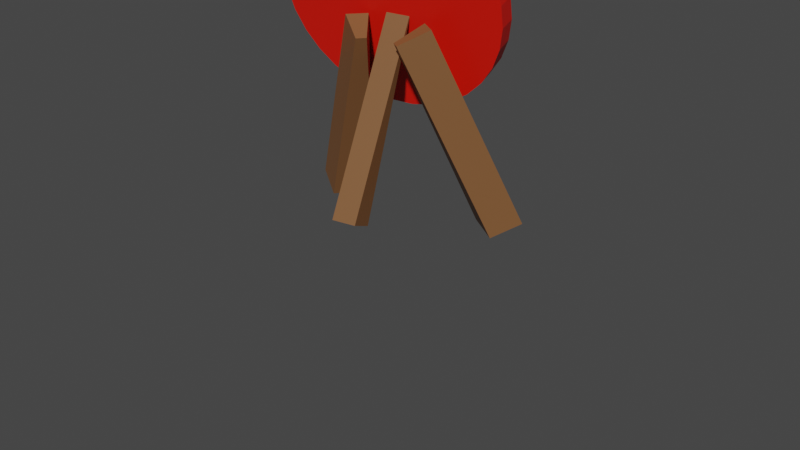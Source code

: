 # Source: arrow_range.blend  (saved by Blender 3.4.6; exported with 4.5.12 LTS)
import bpy
from mathutils import Matrix  # noqa: F401  (used for matrix-valued properties, if any)

bpy.ops.wm.read_factory_settings(use_empty=True)
scene = bpy.context.scene
scene.name = 'Scene'

# ---- collections
col_collection = bpy.data.collections.new('Collection'); scene.collection.children.link(col_collection)

# ---- materials (node trees are filled in below, after node groups)
mat_tip = bpy.data.materials.new('Tip')
mat_tip.use_transparent_shadow = False
mat_boldy = bpy.data.materials.new('boldy')
mat_boldy.use_transparent_shadow = False
mat_featehrs = bpy.data.materials.new('featehrs')
mat_featehrs.use_transparent_shadow = False
mat_red = bpy.data.materials.new('red')
mat_red.use_transparent_shadow = False
mat_white = bpy.data.materials.new('White')
mat_white.use_transparent_shadow = False
mat_brown = bpy.data.materials.new('Brown#')
mat_brown.use_transparent_shadow = False

# ---- material node trees
mat_tip.use_nodes = True; mat_tip.node_tree.nodes.clear()
_N = mat_tip.node_tree.nodes; _L = mat_tip.node_tree.links
n0 = _N.new('ShaderNodeBsdfPrincipled'); n0.name = 'Principled BSDF'; n0.location = (10, 300)
n0.distribution = 'GGX'
n0.subsurface_method = 'RANDOM_WALK_SKIN'
n0.inputs[0].default_value = (0.1339, 0.1339, 0.1339, 1.0)
n0.inputs[3].default_value = 1.45
n0.inputs[27].default_value = (0.0, 0.0, 0.0, 1.0)
n0.inputs[28].default_value = 1.0
n1 = _N.new('ShaderNodeOutputMaterial'); n1.name = 'Material Output'; n1.location = (300, 300)
_L.new(n0.outputs[0], n1.inputs[0])
n1.is_active_output = True
mat_boldy.use_nodes = True; mat_boldy.node_tree.nodes.clear()
_N = mat_boldy.node_tree.nodes; _L = mat_boldy.node_tree.links
n0 = _N.new('ShaderNodeBsdfPrincipled'); n0.name = 'Principled BSDF'; n0.location = (10, 300)
n0.distribution = 'GGX'
n0.subsurface_method = 'RANDOM_WALK_SKIN'
n0.inputs[0].default_value = (0.1336, 0.07712, 0.02698, 1.0)
n0.inputs[3].default_value = 1.45
n0.inputs[27].default_value = (0.0, 0.0, 0.0, 1.0)
n0.inputs[28].default_value = 1.0
n1 = _N.new('ShaderNodeOutputMaterial'); n1.name = 'Material Output'; n1.location = (300, 300)
_L.new(n0.outputs[0], n1.inputs[0])
n1.is_active_output = True
mat_featehrs.use_nodes = True; mat_featehrs.node_tree.nodes.clear()
_N = mat_featehrs.node_tree.nodes; _L = mat_featehrs.node_tree.links
n0 = _N.new('ShaderNodeBsdfPrincipled'); n0.name = 'Principled BSDF'; n0.location = (10, 300)
n0.distribution = 'GGX'
n0.subsurface_method = 'RANDOM_WALK_SKIN'
n0.inputs[0].default_value = (0.8, 0.008838, 0.0, 1.0)
n0.inputs[3].default_value = 1.45
n0.inputs[27].default_value = (0.0, 0.0, 0.0, 1.0)
n0.inputs[28].default_value = 1.0
n1 = _N.new('ShaderNodeOutputMaterial'); n1.name = 'Material Output'; n1.location = (300, 300)
_L.new(n0.outputs[0], n1.inputs[0])
n1.is_active_output = True
mat_red.use_nodes = True; mat_red.node_tree.nodes.clear()
_N = mat_red.node_tree.nodes; _L = mat_red.node_tree.links
n0 = _N.new('ShaderNodeBsdfPrincipled'); n0.name = 'Principled BSDF'; n0.location = (10, 300)
n0.distribution = 'GGX'
n0.subsurface_method = 'RANDOM_WALK_SKIN'
n0.inputs[0].default_value = (0.8, 0.00733, 0.0, 1.0)
n0.inputs[3].default_value = 1.45
n0.inputs[27].default_value = (0.0, 0.0, 0.0, 1.0)
n0.inputs[28].default_value = 1.0
n1 = _N.new('ShaderNodeOutputMaterial'); n1.name = 'Material Output'; n1.location = (300, 300)
_L.new(n0.outputs[0], n1.inputs[0])
n1.is_active_output = True
mat_white.use_nodes = True; mat_white.node_tree.nodes.clear()
_N = mat_white.node_tree.nodes; _L = mat_white.node_tree.links
n0 = _N.new('ShaderNodeBsdfPrincipled'); n0.name = 'Principled BSDF'; n0.location = (10, 300)
n0.distribution = 'GGX'
n0.subsurface_method = 'RANDOM_WALK_SKIN'
n0.inputs[3].default_value = 1.45
n0.inputs[27].default_value = (0.0, 0.0, 0.0, 1.0)
n0.inputs[28].default_value = 1.0
n1 = _N.new('ShaderNodeOutputMaterial'); n1.name = 'Material Output'; n1.location = (300, 300)
_L.new(n0.outputs[0], n1.inputs[0])
n1.is_active_output = True
mat_brown.use_nodes = True; mat_brown.node_tree.nodes.clear()
_N = mat_brown.node_tree.nodes; _L = mat_brown.node_tree.links
n0 = _N.new('ShaderNodeBsdfPrincipled'); n0.name = 'Principled BSDF'; n0.location = (10, 300)
n0.distribution = 'GGX'
n0.subsurface_method = 'RANDOM_WALK_SKIN'
n0.inputs[0].default_value = (0.2067, 0.09014, 0.03279, 1.0)
n0.inputs[3].default_value = 1.45
n0.inputs[27].default_value = (0.0, 0.0, 0.0, 1.0)
n0.inputs[28].default_value = 1.0
n1 = _N.new('ShaderNodeOutputMaterial'); n1.name = 'Material Output'; n1.location = (300, 300)
_L.new(n0.outputs[0], n1.inputs[0])
n1.is_active_output = True

# ---- world
world_world = bpy.data.worlds.new('World'); scene.world = world_world
world_world.use_nodes = True; world_world.node_tree.nodes.clear()
_N = world_world.node_tree.nodes; _L = world_world.node_tree.links
n0 = _N.new('ShaderNodeOutputWorld'); n0.name = 'World Output'; n0.location = (300, 300)
n1 = _N.new('ShaderNodeBackground'); n1.name = 'Background'; n1.location = (10, 300)
n1.inputs[0].default_value = (0.05088, 0.05088, 0.05088, 1.0)
_L.new(n1.outputs[0], n0.inputs[0])
n0.is_active_output = True
world_world.color = (0.05088, 0.05088, 0.05088)
world_world.use_sun_shadow = False
world_world.sun_shadow_jitter_overblur = 0.0

# ---- cameras
cam_camera = bpy.data.cameras.new('Camera')
cam_camera.clip_end = 100.0
cam_camera.ortho_scale = 7.314

# ---- meshes
me_plane_004 = bpy.data.meshes.new('Plane.004')
me_plane_004.from_pydata([(1.203, -1.0, -1.663e-07), (7.684, -1.0, -5.046e-07), (-1.0, 1.0, 0.0), (2.462, 1.0, -1.104e-07), (1.203, -1.0, 0.1131), (7.684, -1.0, 0.1131), (-1.0, 1.0, 0.1131), (2.462, 1.0, 0.1131), (2.637, 2.276, -0.7024), (-29.4, 2.694, -0.3049), (2.637, 2.773, -0.1269), (-29.4, 2.787, 0.4495), (2.637, 2.717, 0.6312), (-29.4, 2.32, 1.049), (2.637, 2.142, 1.128), (-29.4, 1.565, 1.142), (2.637, 1.384, 1.072), (-29.4, 1.219, 0.9678), (2.637, 0.887, 0.4964), (-29.4, 0.8443, 0.3065), (2.637, 0.9428, -0.2617), (-29.4, 1.047, -0.4262), (2.637, 1.518, -0.7583), (-29.4, 1.708, -0.8009), (-29.23, -0.8897, 1.16), (-33.21, 1.782, 0.2773), (-29.23, 0.8992, -2.395), (-29.23, 2.665, 2.949), (-29.23, 4.454, -0.6058), (-29.23, 1.256, 1.323), (-29.23, 0.737, -0.2487), (-29.23, 2.828, 0.8033), (-29.23, 2.308, -0.7679), (1.203, 3.524, 2.272), (7.684, 3.524, 2.272), (-1.0, 2.188, 0.7836), (2.462, 2.188, 0.7836), (1.203, 3.608, 2.197), (7.684, 3.608, 2.197), (-1.0, 2.272, 0.708), (2.462, 2.272, 0.708), (1.203, 3.141, -2.359), (7.684, 3.141, -2.359), (-1.0, 2.242, -0.572), (2.462, 2.242, -0.572), (1.203, 3.04, -2.409), (7.684, 3.04, -2.409), (-1.0, 2.141, -0.6229), (2.462, 2.141, -0.6229), (-86.93, 89.78, -0.6026), (-58.44, 2.282, 7.728), (-78.6, 93.59, 10.96), (-50.11, 6.095, 19.29), (-74.19, 91.11, -14.17), (-55.44, 2.595, 4.534), (-62.52, 95.27, -6.159), (-43.78, 6.757, 12.54), (-65.45, 70.48, -62.54), (-53.37, -2.274, -6.895), (-51.5, 69.25, -67.18), (-39.43, -3.506, -11.53), (-73.67, 58.38, -74.17), (-55.31, -5.119, -9.625), (-61.88, 53.98, -81.86), (-43.52, -9.52, -17.31), (-114.4, 34.55, -23.51), (-39.65, 2.7, 6.331), (-108.6, 43.07, -25.47), (-39.49, 2.946, 6.274), (-112.2, 30.82, -33.08), (-37.43, -1.035, -3.24), (-106.4, 39.33, -35.04), (-37.26, -0.7894, -3.297), (-25.14, -45.3, 30.43), (-27.5, -40.37, 38.48), (-30.29, -34.02, 45.32), (-33.4, -26.51, 50.68), (-36.7, -18.13, 54.36), (-40.07, -9.181, 56.22), (-43.38, -0.02395, 56.18), (-46.5, 8.993, 54.24), (-49.31, 17.52, 50.49), (-51.7, 25.24, 45.06), (-53.59, 31.85, 38.16), (-54.9, 37.09, 30.06), (-55.57, 40.77, 21.07), (-55.59, 42.74, 11.54), (-54.96, 42.93, 1.822), (-53.68, 41.32, -7.696), (-51.83, 37.99, -16.65), (-49.46, 33.06, -24.71), (-46.67, 26.72, -31.55), (-43.56, 19.21, -36.91), (-40.26, 10.82, -40.59), (-36.9, 1.874, -42.44), (-33.59, -7.283, -42.4), (-30.47, -16.3, -40.47), (-27.66, -24.83, -36.71), (-25.26, -32.55, -31.28), (-23.37, -39.16, -24.38), (-22.07, -44.4, -16.28), (-21.39, -48.08, -7.295), (-21.37, -50.05, 2.24), (-22.01, -50.23, 11.95), (-23.28, -48.63, 21.47), (-29.66, -5.531, 9.989), (-29.92, -4.993, 10.87), (-30.23, -4.302, 11.61), (-30.57, -3.483, 12.2), (-30.93, -2.569, 12.6), (-31.29, -1.594, 12.8), (-31.65, -0.5958, 12.8), (-31.99, 0.3871, 12.58), (-32.3, 1.317, 12.18), (-32.56, 2.158, 11.58), (-32.77, 2.878, 10.83), (-32.91, 3.45, 9.948), (-32.98, 3.851, 8.969), (-32.98, 4.065, 7.929), (-32.92, 4.086, 6.871), (-32.78, 3.911, 5.833), (-32.57, 3.548, 4.857), (-32.32, 3.01, 3.979), (-32.01, 2.319, 3.233), (-31.67, 1.5, 2.649), (-31.31, 0.586, 2.248), (-30.95, -0.3889, 2.046), (-30.59, -1.387, 2.05), (-30.25, -2.37, 2.261), (-29.94, -3.3, 2.671), (-29.68, -4.141, 3.262), (-29.47, -4.861, 4.014), (-29.33, -5.433, 4.897), (-29.26, -5.833, 5.877), (-29.25, -6.048, 6.916), (-29.32, -6.068, 7.975), (-29.46, -5.894, 9.012), (-20.14, -37.7, 39.02), (-17.77, -42.64, 30.97), (-22.93, -31.36, 45.86), (-26.04, -23.85, 51.22), (-29.34, -15.46, 54.9), (-32.71, -6.519, 56.75), (-36.01, 2.638, 56.71), (-39.13, 11.66, 54.78), (-41.95, 20.19, 51.02), (-44.34, 27.9, 45.59), (-46.23, 34.51, 38.69), (-47.54, 39.75, 30.59), (-48.21, 43.43, 21.61), (-48.23, 45.4, 12.07), (-47.59, 45.59, 2.357), (-46.32, 43.98, -7.161), (-44.47, 40.65, -16.12), (-42.1, 35.72, -24.17), (-39.31, 29.38, -31.01), (-36.2, 21.87, -36.37), (-32.9, 13.48, -40.05), (-29.53, 4.536, -41.91), (-26.23, -4.621, -41.87), (-23.11, -13.64, -39.93), (-20.29, -22.17, -36.18), (-17.9, -29.89, -30.75), (-16.01, -36.49, -23.85), (-14.7, -41.74, -15.75), (-14.03, -45.41, -6.76), (-14.01, -47.38, 2.775), (-14.65, -47.57, 12.49), (-15.92, -45.97, 22.01), (-23.43, -26.7, 29.55), (-21.77, -30.15, 23.91), (-25.39, -22.26, 34.34), (-27.56, -17.0, 38.09), (-29.87, -11.13, 40.67), (-32.23, -4.862, 41.97), (-34.55, 1.55, 41.94), (-36.73, 7.865, 40.58), (-38.7, 13.84, 37.95), (-40.38, 19.24, 34.15), (-41.7, 23.87, 29.32), (-42.62, 27.54, 23.65), (-43.09, 30.12, 17.35), (-43.1, 31.5, 10.68), (-42.66, 31.63, 3.875), (-41.77, 30.5, -2.79), (-40.47, 28.17, -9.063), (-38.81, 24.72, -14.7), (-36.85, 20.28, -19.49), (-34.68, 15.02, -23.25), (-32.37, 9.143, -25.82), (-30.01, 2.879, -27.12), (-27.69, -3.533, -27.09), (-25.51, -9.848, -25.74), (-23.54, -15.82, -23.11), (-21.86, -21.23, -19.31), (-20.54, -25.85, -14.48), (-19.62, -29.52, -8.804), (-19.15, -32.1, -2.509), (-19.14, -33.48, 4.168), (-19.58, -33.61, 10.97), (-20.47, -32.49, 17.64), (-26.88, -15.16, 19.62), (-25.97, -17.06, 16.51), (-27.96, -12.71, 22.26), (-29.16, -9.813, 24.32), (-30.43, -6.576, 25.74), (-31.73, -3.124, 26.46), (-33.01, 0.4093, 26.44), (-34.21, 3.889, 25.7), (-35.3, 7.182, 24.25), (-36.22, 10.16, 22.15), (-36.95, 12.71, 19.49), (-37.45, 14.73, 16.37), (-37.72, 16.15, 12.9), (-37.72, 16.91, 9.216), (-37.48, 16.98, 5.468), (-36.99, 16.37, 1.794), (-36.27, 15.08, -1.663), (-35.36, 13.18, -4.771), (-34.28, 10.73, -7.41), (-33.08, 7.831, -9.479), (-31.81, 4.593, -10.9), (-30.51, 1.142, -11.61), (-29.23, -2.392, -11.6), (-28.03, -5.872, -10.85), (-26.94, -9.164, -9.403), (-26.02, -12.14, -7.307), (-25.29, -14.69, -4.645), (-24.78, -16.72, -1.52), (-24.52, -18.13, 1.95), (-24.52, -18.89, 5.629), (-24.76, -18.97, 9.378), (-25.25, -18.35, 13.05), (-3.753, 14.7, 3.439), (1.791, 17.51, 1.606), (-5.231, 12.17, 2.887), (-2.27, 13.67, 1.908), (-3.807, 14.75, 3.353), (1.737, 17.56, 1.52), (-5.285, 12.22, 2.801), (-2.323, 13.73, 1.822), (-1.526, 12.44, 1.641), (-29.04, -1.613, 10.16), (-1.699, 12.31, 0.9131), (-29.38, -1.351, 9.529), (-2.072, 12.69, 0.371), (-29.76, -0.7176, 9.349), (-2.425, 13.36, 0.3325), (-29.95, -0.08511, 9.721), (-2.552, 13.93, 0.8201), (-29.94, 0.1086, 10.06), (-2.379, 14.06, 1.548), (-29.7, 0.1079, 10.78), (-2.007, 13.68, 2.09), (-29.31, -0.3769, 11.21), (-1.653, 13.01, 2.129), (-29.0, -1.062, 11.11), (-30.32, 1.92, 11.1), (-32.76, -2.293, 11.33), (-28.26, -1.064, 12.75), (-30.45, -0.06916, 7.657), (-28.39, -3.053, 9.302), (-29.96, 0.3108, 9.718), (-29.32, 0.01845, 11.21), (-29.39, -1.151, 9.189), (-28.75, -1.444, 10.69), (-3.916, 12.16, -0.9415), (1.628, 14.97, -2.775), (-5.363, 11.59, 1.595), (-2.401, 13.09, 0.6157), (-3.863, 12.06, -0.9337), (1.681, 14.88, -2.767), (-5.31, 11.49, 1.603), (-2.348, 12.99, 0.6236), (-1.788, 10.4, 2.795), (3.756, 13.21, 0.9616), (-4.706, 10.95, 2.591), (-1.745, 12.45, 1.612), (-1.784, 10.46, 2.893), (3.76, 13.27, 1.059), (-4.702, 11.0, 2.689), (-1.741, 12.5, 1.71), (-4.909, 14.62, 18.5), (0.3347, 18.41, 18.83), (-5.726, 12.1, 17.14), (-2.926, 14.13, 17.31), (-4.947, 14.68, 18.41), (0.2966, 18.47, 18.74), (-5.764, 12.16, 17.05), (-2.964, 14.19, 17.22), (-1.933, 13.08, 17.07), (-27.78, -5.727, 14.88), (-1.887, 13.08, 16.31), (-27.99, -5.383, 14.23), (-2.168, 13.52, 15.75), (-28.42, -4.779, 14.06), (-2.613, 14.13, 15.73), (-28.81, -4.267, 14.46), (-2.959, 14.57, 16.25), (-28.92, -4.148, 14.81), (-3.006, 14.57, 17.01), (-28.88, -4.27, 15.56), (-2.724, 14.13, 17.56), (-28.54, -4.783, 16.0), (-2.279, 13.51, 17.59), (-28.09, -5.387, 15.88), (-29.87, -2.656, 15.99), (-31.5, -7.091, 14.8), (-27.81, -5.64, 17.64), (-28.75, -3.881, 12.37), (-26.7, -6.865, 14.02), (-28.89, -3.883, 14.52), (-28.61, -4.4, 16.07), (-27.96, -5.121, 13.94), (-27.68, -5.638, 15.49), (-3.491, 13.06, 13.9), (1.752, 16.85, 14.23), (-5.417, 11.79, 15.78), (-2.616, 13.82, 15.96), (-3.425, 12.96, 13.91), (1.818, 16.76, 14.23), (-5.351, 11.7, 15.79), (-2.55, 13.73, 15.96), (-2.119, 10.83, 17.74), (3.124, 14.62, 18.07), (-4.935, 11.04, 16.8), (-2.135, 13.07, 16.98), (-2.151, 10.86, 17.84), (3.093, 14.66, 18.17), (-4.967, 11.07, 16.91), (-2.166, 13.1, 17.08)], [], [(0, 2, 3, 1), (4, 5, 7, 6), (3, 2, 6, 7), (0, 1, 5, 4), (1, 3, 7, 5), (2, 0, 4, 6), (8, 23, 9), (9, 11, 10), (11, 12, 10), (11, 13, 12), (13, 14, 12), (23, 21, 19, 17, 15, 13, 11, 9), (13, 15, 14), (15, 16, 14), (15, 17, 16), (16, 17, 18), (18, 17, 19), (18, 19, 20), (20, 19, 21), (20, 21, 22), (22, 21, 23), (8, 10, 12, 14, 16, 18, 20, 22), (8, 22, 23), (8, 9, 10), (25, 26, 30), (25, 28, 32), (25, 27, 31), (25, 24, 29), (26, 32, 28, 31, 27, 29, 24, 30), (24, 25, 30), (27, 25, 29), (28, 25, 31), (26, 25, 32), (33, 35, 36, 34), (37, 38, 40, 39), (36, 35, 39, 40), (33, 34, 38, 37), (34, 36, 40, 38), (35, 33, 37, 39), (41, 43, 44, 42), (45, 46, 48, 47), (44, 43, 47, 48), (41, 42, 46, 45), (42, 44, 48, 46), (43, 41, 45, 47), (49, 50, 52, 51), (51, 52, 56, 55), (55, 56, 54, 53), (53, 54, 50, 49), (51, 55, 53, 49), (56, 52, 50, 54), (57, 58, 60, 59), (59, 60, 64, 63), (63, 64, 62, 61), (61, 62, 58, 57), (59, 63, 61, 57), (64, 60, 58, 62), (65, 66, 68, 67), (67, 68, 72, 71), (71, 72, 70, 69), (69, 70, 66, 65), (67, 71, 69, 65), (72, 68, 66, 70), (74, 75, 76, 77, 78, 79, 80, 81, 82, 83, 84, 85, 86, 87, 88, 89, 90, 91, 92, 93, 94, 95, 96, 97, 98, 99, 100, 101, 102, 103, 104, 73), (106, 105, 136, 135, 134, 133, 132, 131, 130, 129, 128, 127, 126, 125, 124, 123, 122, 121, 120, 119, 118, 117, 116, 115, 114, 113, 112, 111, 110, 109, 108, 107), (80, 144, 145, 81), (94, 158, 159, 95), (81, 145, 146, 82), (95, 159, 160, 96), (82, 146, 147, 83), (96, 160, 161, 97), (83, 147, 148, 84), (97, 161, 162, 98), (84, 148, 149, 85), (98, 162, 163, 99), (85, 149, 150, 86), (99, 163, 164, 100), (86, 150, 151, 87), (73, 138, 137, 74), (100, 164, 165, 101), (87, 151, 152, 88), (74, 137, 139, 75), (101, 165, 166, 102), (88, 152, 153, 89), (75, 139, 140, 76), (102, 166, 167, 103), (89, 153, 154, 90), (76, 140, 141, 77), (103, 167, 168, 104), (90, 154, 155, 91), (77, 141, 142, 78), (104, 168, 138, 73), (91, 155, 156, 92), (78, 142, 143, 79), (92, 156, 157, 93), (79, 143, 144, 80), (93, 157, 158, 94), (169, 137, 138, 170), (171, 139, 137, 169), (172, 140, 139, 171), (173, 141, 140, 172), (174, 142, 141, 173), (175, 143, 142, 174), (176, 144, 143, 175), (177, 145, 144, 176), (178, 146, 145, 177), (179, 147, 146, 178), (180, 148, 147, 179), (181, 149, 148, 180), (182, 150, 149, 181), (183, 151, 150, 182), (184, 152, 151, 183), (185, 153, 152, 184), (186, 154, 153, 185), (187, 155, 154, 186), (188, 156, 155, 187), (189, 157, 156, 188), (190, 158, 157, 189), (191, 159, 158, 190), (192, 160, 159, 191), (193, 161, 160, 192), (194, 162, 161, 193), (195, 163, 162, 194), (196, 164, 163, 195), (197, 165, 164, 196), (198, 166, 165, 197), (199, 167, 166, 198), (200, 168, 167, 199), (170, 138, 168, 200), (201, 169, 170, 202), (203, 171, 169, 201), (204, 172, 171, 203), (205, 173, 172, 204), (206, 174, 173, 205), (207, 175, 174, 206), (208, 176, 175, 207), (209, 177, 176, 208), (210, 178, 177, 209), (211, 179, 178, 210), (212, 180, 179, 211), (213, 181, 180, 212), (214, 182, 181, 213), (215, 183, 182, 214), (216, 184, 183, 215), (217, 185, 184, 216), (218, 186, 185, 217), (219, 187, 186, 218), (220, 188, 187, 219), (221, 189, 188, 220), (222, 190, 189, 221), (223, 191, 190, 222), (224, 192, 191, 223), (225, 193, 192, 224), (226, 194, 193, 225), (227, 195, 194, 226), (228, 196, 195, 227), (229, 197, 196, 228), (230, 198, 197, 229), (231, 199, 198, 230), (232, 200, 199, 231), (202, 170, 200, 232), (106, 201, 202, 105), (107, 203, 201, 106), (108, 204, 203, 107), (109, 205, 204, 108), (110, 206, 205, 109), (111, 207, 206, 110), (112, 208, 207, 111), (113, 209, 208, 112), (114, 210, 209, 113), (115, 211, 210, 114), (116, 212, 211, 115), (117, 213, 212, 116), (118, 214, 213, 117), (119, 215, 214, 118), (120, 216, 215, 119), (121, 217, 216, 120), (122, 218, 217, 121), (123, 219, 218, 122), (124, 220, 219, 123), (125, 221, 220, 124), (126, 222, 221, 125), (127, 223, 222, 126), (128, 224, 223, 127), (129, 225, 224, 128), (130, 226, 225, 129), (131, 227, 226, 130), (132, 228, 227, 131), (133, 229, 228, 132), (134, 230, 229, 133), (135, 231, 230, 134), (136, 232, 231, 135), (105, 202, 232, 136), (233, 235, 236, 234), (237, 238, 240, 239), (236, 235, 239, 240), (233, 234, 238, 237), (234, 236, 240, 238), (235, 233, 237, 239), (241, 256, 242), (242, 244, 243), (244, 245, 243), (244, 246, 245), (246, 247, 245), (256, 254, 252, 250, 248, 246, 244, 242), (246, 248, 247), (248, 249, 247), (248, 250, 249), (249, 250, 251), (251, 250, 252), (251, 252, 253), (253, 252, 254), (253, 254, 255), (255, 254, 256), (241, 243, 245, 247, 249, 251, 253, 255), (241, 255, 256), (241, 242, 243), (258, 259, 263), (258, 261, 265), (258, 260, 264), (258, 257, 262), (259, 265, 261, 264, 260, 262, 257, 263), (257, 258, 263), (260, 258, 262), (261, 258, 264), (259, 258, 265), (266, 268, 269, 267), (270, 271, 273, 272), (269, 268, 272, 273), (266, 267, 271, 270), (267, 269, 273, 271), (268, 266, 270, 272), (274, 276, 277, 275), (278, 279, 281, 280), (277, 276, 280, 281), (274, 275, 279, 278), (275, 277, 281, 279), (276, 274, 278, 280), (282, 284, 285, 283), (286, 287, 289, 288), (285, 284, 288, 289), (282, 283, 287, 286), (283, 285, 289, 287), (284, 282, 286, 288), (290, 305, 291), (291, 293, 292), (293, 294, 292), (293, 295, 294), (295, 296, 294), (305, 303, 301, 299, 297, 295, 293, 291), (295, 297, 296), (297, 298, 296), (297, 299, 298), (298, 299, 300), (300, 299, 301), (300, 301, 302), (302, 301, 303), (302, 303, 304), (304, 303, 305), (290, 292, 294, 296, 298, 300, 302, 304), (290, 304, 305), (290, 291, 292), (307, 308, 312), (307, 310, 314), (307, 309, 313), (307, 306, 311), (308, 314, 310, 313, 309, 311, 306, 312), (306, 307, 312), (309, 307, 311), (310, 307, 313), (308, 307, 314), (315, 317, 318, 316), (319, 320, 322, 321), (318, 317, 321, 322), (315, 316, 320, 319), (316, 318, 322, 320), (317, 315, 319, 321), (323, 325, 326, 324), (327, 328, 330, 329), (326, 325, 329, 330), (323, 324, 328, 327), (324, 326, 330, 328), (325, 323, 327, 329)])
me_plane_004.polygons.foreach_set('material_index', [2, 2, 2, 2, 2, 2, 1, 1, 1, 1, 1, 1, 1, 1, 1, 1, 1, 1, 1, 1, 1, 1, 1, 1, 0, 0, 0, 0, 0, 0, 0, 0, 0, 2, 2, 2, 2, 2, 2, 2, 2, 2, 2, 2, 2, 5, 5, 5, 5, 5, 5, 5, 5, 5, 5, 5, 5, 5, 5, 5, 5, 5, 5, 3, 3, 3, 3, 3, 3, 3, 3, 3, 3, 3, 3, 3, 3, 3, 3, 3, 3, 3, 3, 3, 3, 3, 3, 3, 3, 3, 3, 3, 3, 3, 3, 3, 3, 4, 4, 4, 4, 4, 4, 4, 4, 4, 4, 4, 4, 4, 4, 4, 4, 4, 4, 4, 4, 4, 4, 4, 4, 4, 4, 4, 4, 4, 4, 4, 4, 3, 3, 3, 3, 3, 3, 3, 3, 3, 3, 3, 3, 3, 3, 3, 3, 3, 3, 3, 3, 3, 3, 3, 3, 3, 3, 3, 3, 3, 3, 3, 3, 4, 4, 4, 4, 4, 4, 4, 4, 4, 4, 4, 4, 4, 4, 4, 4, 4, 4, 4, 4, 4, 4, 4, 4, 4, 4, 4, 4, 4, 4, 4, 4, 2, 2, 2, 2, 2, 2, 1, 1, 1, 1, 1, 1, 1, 1, 1, 1, 1, 1, 1, 1, 1, 1, 1, 1, 0, 0, 0, 0, 0, 0, 0, 0, 0, 2, 2, 2, 2, 2, 2, 2, 2, 2, 2, 2, 2, 2, 2, 2, 2, 2, 2, 1, 1, 1, 1, 1, 1, 1, 1, 1, 1, 1, 1, 1, 1, 1, 1, 1, 1, 0, 0, 0, 0, 0, 0, 0, 0, 0, 2, 2, 2, 2, 2, 2, 2, 2, 2, 2, 2, 2])
_uv = me_plane_004.uv_layers.new(name='UVMap')
_uv.uv.foreach_set('vector', [0.0, 0.0, 0.0, 1.0, 1.0, 1.0, 1.0, 0.0, 0.0, 0.0, 1.0, 0.0, 1.0, 1.0, 0.0, 1.0, 1.0, 1.0, 0.0, 1.0, 0.0, 1.0, 1.0, 1.0, 0.0, 0.0, 1.0, 0.0, 1.0, 0.0, 0.0, 0.0, 1.0, 0.0, 1.0, 1.0, 1.0, 1.0, 1.0, 0.0, 0.0, 1.0, 0.0, 0.0, 0.0, 0.0, 0.0, 1.0, 0.75, 0.49, 0.1167, 0.4496, 0.3833, 0.4496, 0.3833, 0.4496, 0.4854, 0.2968, 0.875, 0.5, 0.4854, 0.2968, 0.99, 0.25, 0.875, 0.5, 0.4854, 0.2968, 0.4496, 0.1167, 0.75, 0.5, 0.4496, 0.1167, 0.9197, 0.08029, 0.75, 0.5, 0.1167, 0.4496, 0.01461, 0.2968, 0.05045, 0.1167, 0.2032, 0.01461, 0.2968, 0.01461, 0.4496, 0.1167, 0.4854, 0.2968, 0.3833, 0.4496, 0.4496, 0.1167, 0.2968, 0.01461, 0.625, 0.5, 0.2968, 0.01461, 0.75, 0.01, 0.625, 0.5, 0.2968, 0.01461, 0.2032, 0.01461, 0.5, 0.5, 0.5, 0.5, 0.2032, 0.01461, 0.5803, 0.08029, 0.5803, 0.08029, 0.2032, 0.01461, 0.05045, 0.1167, 0.375, 0.5, 0.05045, 0.1167, 0.51, 0.25, 0.51, 0.25, 0.05045, 0.1167, 0.01461, 0.2968, 0.25, 0.5, 0.01461, 0.2968, 0.5803, 0.4197, 0.5803, 0.4197, 0.01461, 0.2968, 0.1167, 0.4496, 0.75, 0.49, 0.9197, 0.4197, 0.99, 0.25, 0.9197, 0.08029, 0.75, 0.01, 0.5803, 0.08029, 0.51, 0.25, 0.5803, 0.4197, 0.75, 0.49, 0.125, 0.5, 0.1167, 0.4496, 1.0, 0.5, 0.3833, 0.4496, 0.9197, 0.4197, 0.625, 0.25, 0.375, 0.25, 0.375, 0.125, 0.625, 0.5, 0.375, 0.5, 0.375, 0.375, 0.625, 0.75, 0.375, 0.75, 0.375, 0.625, 0.625, 1.0, 0.375, 1.0, 0.375, 0.875, 0.125, 0.5, 0.25, 0.5, 0.375, 0.5, 0.375, 0.625, 0.375, 0.75, 0.25, 0.75, 0.125, 0.75, 0.125, 0.625, 0.375, 0.0, 0.625, 0.25, 0.375, 0.125, 0.375, 0.75, 0.625, 1.0, 0.375, 0.875, 0.375, 0.5, 0.625, 0.75, 0.375, 0.625, 0.375, 0.25, 0.625, 0.5, 0.375, 0.375, 0.0, 0.0, 0.0, 1.0, 1.0, 1.0, 1.0, 0.0, 0.0, 0.0, 1.0, 0.0, 1.0, 1.0, 0.0, 1.0, 1.0, 1.0, 0.0, 1.0, 0.0, 1.0, 1.0, 1.0, 0.0, 0.0, 1.0, 0.0, 1.0, 0.0, 0.0, 0.0, 1.0, 0.0, 1.0, 1.0, 1.0, 1.0, 1.0, 0.0, 0.0, 1.0, 0.0, 0.0, 0.0, 0.0, 0.0, 1.0, 0.0, 0.0, 0.0, 1.0, 1.0, 1.0, 1.0, 0.0, 0.0, 0.0, 1.0, 0.0, 1.0, 1.0, 0.0, 1.0, 1.0, 1.0, 0.0, 1.0, 0.0, 1.0, 1.0, 1.0, 0.0, 0.0, 1.0, 0.0, 1.0, 0.0, 0.0, 0.0, 1.0, 0.0, 1.0, 1.0, 1.0, 1.0, 1.0, 0.0, 0.0, 1.0, 0.0, 0.0, 0.0, 0.0, 0.0, 1.0, 0.375, 0.0, 0.625, 0.0, 0.625, 0.25, 0.375, 0.25, 0.375, 0.25, 0.625, 0.25, 0.625, 0.5, 0.375, 0.5, 0.375, 0.5, 0.625, 0.5, 0.625, 0.75, 0.375, 0.75, 0.375, 0.75, 0.625, 0.75, 0.625, 1.0, 0.375, 1.0, 0.125, 0.5, 0.375, 0.5, 0.375, 0.75, 0.125, 0.75, 0.625, 0.5, 0.875, 0.5, 0.875, 0.75, 0.625, 0.75, 0.375, 0.0, 0.625, 0.0, 0.625, 0.25, 0.375, 0.25, 0.375, 0.25, 0.625, 0.25, 0.625, 0.5, 0.375, 0.5, 0.375, 0.5, 0.625, 0.5, 0.625, 0.75, 0.375, 0.75, 0.375, 0.75, 0.625, 0.75, 0.625, 1.0, 0.375, 1.0, 0.125, 0.5, 0.375, 0.5, 0.375, 0.75, 0.125, 0.75, 0.625, 0.5, 0.875, 0.5, 0.875, 0.75, 0.625, 0.75, 0.375, 0.0, 0.625, 0.0, 0.625, 0.25, 0.375, 0.25, 0.375, 0.25, 0.625, 0.25, 0.625, 0.5, 0.375, 0.5, 0.375, 0.5, 0.625, 0.5, 0.625, 0.75, 0.375, 0.75, 0.375, 0.75, 0.625, 0.75, 0.625, 1.0, 0.375, 1.0, 0.125, 0.5, 0.375, 0.5, 0.375, 0.75, 0.125, 0.75, 0.625, 0.5, 0.875, 0.5, 0.875, 0.75, 0.625, 0.75, 0.0, 0.0, 0.0, 0.0, 0.0, 0.0, 0.0, 0.0, 0.0, 0.0, 0.0, 0.0, 0.0, 0.0, 0.0, 0.0, 0.0, 0.0, 0.0, 0.0, 0.0, 0.0, 0.0, 0.0, 0.0, 0.0, 0.0, 0.0, 0.0, 0.0, 0.0, 0.0, 0.0, 0.0, 0.0, 0.0, 0.0, 0.0, 0.0, 0.0, 0.0, 0.0, 0.0, 0.0, 0.0, 0.0, 0.0, 0.0, 0.0, 0.0, 0.0, 0.0, 0.0, 0.0, 0.0, 0.0, 0.0, 0.0, 0.0, 0.0, 0.0, 0.0, 0.0, 0.0, 0.0, 0.0, 0.0, 0.0, 0.0, 0.0, 0.0, 0.0, 0.0, 0.0, 0.0, 0.0, 0.0, 0.0, 0.0, 0.0, 0.0, 0.0, 0.0, 0.0, 0.0, 0.0, 0.0, 0.0, 0.0, 0.0, 0.0, 0.0, 0.0, 0.0, 0.0, 0.0, 0.0, 0.0, 0.0, 0.0, 0.0, 0.0, 0.0, 0.0, 0.0, 0.0, 0.0, 0.0, 0.0, 0.0, 0.0, 0.0, 0.0, 0.0, 0.0, 0.0, 0.0, 0.0, 0.0, 0.0, 0.0, 0.0, 0.0, 0.0, 0.0, 0.0, 0.0, 0.0, 0.0, 0.0, 0.0, 0.0, 0.0, 0.0, 0.0, 0.0, 0.0, 0.0, 0.0, 0.0, 0.0, 0.0, 0.0, 0.0, 0.0, 0.0, 0.0, 0.0, 0.0, 0.0, 0.0, 0.0, 0.0, 0.0, 0.0, 0.0, 0.0, 0.0, 0.0, 0.0, 0.0, 0.0, 0.0, 0.0, 0.0, 0.0, 0.0, 0.0, 0.0, 0.0, 0.0, 0.0, 0.0, 0.0, 0.0, 0.0, 0.0, 0.0, 0.0, 0.0, 0.0, 0.0, 0.0, 0.0, 0.0, 0.0, 0.0, 0.0, 0.0, 0.0, 0.0, 0.0, 0.0, 0.0, 0.0, 0.0, 0.0, 0.0, 0.0, 0.0, 0.0, 0.0, 0.0, 0.0, 0.0, 0.0, 0.0, 0.0, 0.0, 0.0, 0.0, 0.0, 0.0, 0.0, 0.0, 0.0, 0.0, 0.0, 0.0, 0.0, 0.0, 0.0, 0.0, 0.0, 0.0, 0.0, 0.0, 0.0, 0.0, 0.0, 0.0, 0.0, 0.0, 0.0, 0.0, 0.0, 0.0, 0.0, 0.0, 0.0, 0.0, 0.0, 0.0, 0.0, 0.0, 0.0, 0.0, 0.0, 0.0, 0.0, 0.0, 0.0, 0.0, 0.0, 0.0, 0.0, 0.0, 0.0, 0.0, 0.0, 0.0, 0.0, 0.0, 0.0, 0.0, 0.0, 0.0, 0.0, 0.0, 0.0, 0.0, 0.0, 0.0, 0.0, 0.0, 0.0, 0.0, 0.0, 0.0, 0.0, 0.0, 0.0, 0.0, 0.0, 0.0, 0.0, 0.0, 0.0, 0.0, 0.0, 0.0, 0.0, 0.0, 0.0, 0.0, 0.0, 0.0, 0.0, 0.0, 0.0, 0.0, 0.0, 0.0, 0.0, 0.0, 0.0, 0.0, 0.0, 0.0, 0.0, 0.0, 0.0, 0.0, 0.0, 0.0, 0.0, 0.0, 0.0, 0.0, 0.0, 0.0, 0.0, 0.0, 0.0, 0.0, 0.0, 0.0, 0.0, 0.0, 0.0, 0.0, 0.0, 0.0, 0.0, 0.0, 0.0, 0.0, 0.0, 0.0, 0.0, 0.0, 0.0, 0.0, 0.0, 0.0, 0.0, 0.0, 0.0, 0.0, 0.0, 0.0, 0.0, 0.0, 0.0, 0.0, 0.0, 0.0, 0.0, 0.0, 0.0, 0.0, 0.0, 0.0, 0.0, 0.0, 0.0, 0.0, 0.0, 0.0, 0.0, 0.0, 0.0, 0.0, 0.0, 0.0, 0.0, 0.0, 0.0, 0.0, 0.0, 0.0, 0.0, 0.0, 0.0, 0.0, 0.0, 0.0, 0.0, 0.0, 0.0, 0.0, 0.0, 0.0, 0.0, 0.0, 0.0, 0.0, 0.0, 0.0, 0.0, 0.0, 0.0, 0.0, 0.0, 0.0, 0.0, 0.0, 0.0, 0.0, 0.0, 0.0, 0.0, 0.0, 0.0, 0.0, 0.0, 0.0, 0.0, 0.0, 0.0, 0.0, 0.0, 0.0, 0.0, 0.0, 0.0, 0.0, 0.0, 0.0, 0.0, 0.0, 0.0, 0.0, 0.0, 0.0, 0.0, 0.0, 0.0, 0.0, 0.0, 0.0, 0.0, 0.0, 0.0, 0.0, 0.0, 0.0, 0.0, 0.0, 0.0, 0.0, 0.0, 0.0, 0.0, 0.0, 0.0, 0.0, 0.0, 0.0, 0.0, 0.0, 0.0, 0.0, 0.0, 0.0, 0.0, 0.0, 0.0, 0.0, 0.0, 0.0, 0.0, 0.0, 0.0, 0.0, 0.0, 0.0, 0.0, 0.0, 0.0, 0.0, 0.0, 0.0, 0.0, 0.0, 0.0, 0.0, 0.0, 0.0, 0.0, 0.0, 0.0, 0.0, 0.0, 0.0, 0.0, 0.0, 0.0, 0.0, 0.0, 0.0, 0.0, 0.0, 0.0, 0.0, 0.0, 0.0, 0.0, 0.0, 0.0, 0.0, 0.0, 0.0, 0.0, 0.0, 0.0, 0.0, 0.0, 0.0, 0.0, 0.0, 0.0, 0.0, 0.0, 0.0, 0.0, 0.0, 0.0, 0.0, 0.0, 0.0, 0.0, 0.0, 0.0, 0.0, 0.0, 0.0, 0.0, 0.0, 0.0, 0.0, 0.0, 0.0, 0.0, 0.0, 0.0, 0.0, 0.0, 0.0, 0.0, 0.0, 0.0, 0.0, 0.0, 0.0, 0.0, 0.0, 0.0, 0.0, 0.0, 0.0, 0.0, 0.0, 0.0, 0.0, 0.0, 0.0, 0.0, 0.0, 0.0, 0.0, 0.0, 0.0, 0.0, 0.0, 0.0, 0.0, 0.0, 0.0, 0.0, 0.0, 0.0, 0.0, 0.0, 0.0, 0.0, 0.0, 0.0, 0.0, 0.0, 0.0, 0.0, 0.0, 0.0, 0.0, 0.0, 0.0, 0.0, 0.0, 0.0, 0.0, 0.0, 0.0, 0.0, 0.0, 0.0, 0.0, 0.0, 0.0, 0.0, 0.0, 0.0, 0.0, 0.0, 0.0, 0.0, 0.0, 0.0, 0.0, 0.0, 0.0, 0.0, 0.0, 0.0, 0.0, 0.0, 0.0, 0.0, 0.0, 0.0, 0.0, 0.0, 0.0, 0.0, 0.0, 0.0, 0.0, 0.0, 0.0, 0.0, 0.0, 0.0, 0.0, 0.0, 0.0, 0.0, 0.0, 0.0, 0.0, 0.0, 0.0, 0.0, 0.0, 0.0, 0.0, 0.0, 0.0, 0.0, 0.0, 0.0, 0.0, 0.0, 0.0, 0.0, 0.0, 0.0, 0.0, 0.0, 0.0, 0.0, 0.0, 0.0, 0.0, 0.0, 0.0, 0.0, 0.0, 0.0, 0.0, 0.0, 0.0, 0.0, 0.0, 0.0, 0.0, 0.0, 0.0, 0.0, 0.0, 0.0, 0.0, 0.0, 0.0, 0.0, 0.0, 0.0, 0.0, 0.0, 0.0, 0.0, 0.0, 0.0, 0.0, 0.0, 0.0, 0.0, 0.0, 0.0, 0.0, 0.0, 0.0, 0.0, 0.0, 0.0, 0.0, 0.0, 0.0, 0.0, 0.0, 0.0, 0.0, 0.0, 0.0, 0.0, 0.0, 0.0, 0.0, 0.0, 0.0, 0.0, 0.0, 0.0, 0.0, 0.0, 0.0, 0.0, 0.0, 0.0, 0.0, 0.0, 0.0, 0.0, 0.0, 0.0, 0.0, 0.0, 0.0, 0.0, 0.0, 0.0, 0.0, 0.0, 0.0, 0.0, 0.0, 0.0, 0.0, 0.0, 0.0, 0.0, 0.0, 0.0, 0.0, 0.0, 0.0, 0.0, 0.0, 0.0, 0.0, 0.0, 0.0, 0.0, 0.0, 0.0, 0.0, 0.0, 0.0, 0.0, 0.0, 0.0, 0.0, 0.0, 0.0, 0.0, 0.0, 0.0, 0.0, 0.0, 0.0, 0.0, 0.0, 0.0, 0.0, 0.0, 0.0, 0.0, 0.0, 0.0, 0.0, 0.0, 0.0, 0.0, 0.0, 0.0, 0.0, 0.0, 0.0, 0.0, 0.0, 0.0, 0.0, 0.0, 0.0, 0.0, 0.0, 0.0, 0.0, 0.0, 0.0, 0.0, 0.0, 0.0, 0.0, 0.0, 0.0, 0.0, 0.0, 0.0, 0.0, 0.0, 0.0, 0.0, 0.0, 0.0, 0.0, 0.0, 0.0, 0.0, 0.0, 0.0, 0.0, 0.0, 0.0, 0.0, 0.0, 0.0, 0.0, 0.0, 0.0, 0.0, 0.0, 0.0, 0.0, 0.0, 0.0, 0.0, 0.0, 0.0, 0.0, 0.0, 0.0, 0.0, 0.0, 0.0, 0.0, 0.0, 0.0, 0.0, 0.0, 0.0, 0.0, 0.0, 0.0, 0.0, 0.0, 0.0, 0.0, 0.0, 0.0, 0.0, 0.0, 0.0, 0.0, 0.0, 0.0, 0.0, 0.0, 0.0, 0.0, 0.0, 0.0, 0.0, 0.0, 0.0, 0.0, 0.0, 0.0, 0.0, 0.0, 0.0, 0.0, 0.0, 0.0, 0.0, 0.0, 0.0, 0.0, 0.0, 0.0, 0.0, 0.0, 0.0, 0.0, 0.0, 0.0, 0.0, 0.0, 0.0, 0.0, 0.0, 0.0, 0.0, 0.0, 0.0, 0.0, 0.0, 0.0, 0.0, 0.0, 0.0, 0.0, 0.0, 0.0, 0.0, 0.0, 0.0, 0.0, 0.0, 0.0, 0.0, 0.0, 0.0, 0.0, 0.0, 0.0, 0.0, 0.0, 0.0, 0.0, 0.0, 0.0, 0.0, 0.0, 0.0, 0.0, 0.0, 0.0, 0.0, 0.0, 0.0, 0.0, 0.0, 0.0, 0.0, 0.0, 0.0, 0.0, 0.0, 0.0, 0.0, 0.0, 0.0, 0.0, 0.0, 0.0, 0.0, 0.0, 0.0, 0.0, 0.0, 0.0, 0.0, 0.0, 0.0, 0.0, 0.0, 0.0, 0.0, 0.0, 0.0, 0.0, 0.0, 0.0, 0.0, 0.0, 0.0, 0.0, 0.0, 0.0, 0.0, 0.0, 0.0, 0.0, 0.0, 0.0, 0.0, 0.0, 0.0, 0.0, 0.0, 0.0, 0.0, 0.0, 0.0, 0.0, 0.0, 0.0, 0.0, 0.0, 0.0, 0.0, 0.0, 0.0, 0.0, 0.0, 0.0, 0.0, 0.0, 0.0, 0.0, 0.0, 0.0, 0.0, 0.0, 0.0, 0.0, 0.0, 0.0, 0.0, 0.0, 0.0, 0.0, 0.0, 0.0, 0.0, 0.0, 0.0, 0.0, 0.0, 0.0, 0.0, 0.0, 0.0, 0.0, 0.0, 0.0, 0.0, 0.0, 0.0, 0.0, 0.0, 0.0, 0.0, 0.0, 0.0, 0.0, 0.0, 0.0, 0.0, 0.0, 0.0, 0.0, 0.0, 0.0, 0.0, 0.0, 0.0, 0.0, 0.0, 0.0, 0.0, 0.0, 0.0, 0.0, 0.0, 0.0, 0.0, 0.0, 0.0, 0.0, 0.0, 0.0, 0.0, 0.0, 0.0, 0.0, 0.0, 0.0, 0.0, 0.0, 0.0, 0.0, 0.0, 0.0, 0.0, 0.0, 0.0, 0.0, 0.0, 0.0, 0.0, 0.0, 0.0, 0.0, 0.0, 0.0, 0.0, 0.0, 0.0, 0.0, 0.0, 0.0, 0.0, 0.0, 0.0, 0.0, 0.0, 0.0, 0.0, 0.0, 0.0, 0.0, 0.0, 0.0, 0.0, 0.0, 0.0, 0.0, 0.0, 0.0, 0.0, 0.0, 0.0, 0.0, 0.0, 0.0, 0.0, 0.0, 0.0, 0.0, 0.0, 0.0, 0.0, 0.0, 0.0, 1.0, 1.0, 1.0, 1.0, 0.0, 0.0, 0.0, 1.0, 0.0, 1.0, 1.0, 0.0, 1.0, 1.0, 1.0, 0.0, 1.0, 0.0, 1.0, 1.0, 1.0, 0.0, 0.0, 1.0, 0.0, 1.0, 0.0, 0.0, 0.0, 1.0, 0.0, 1.0, 1.0, 1.0, 1.0, 1.0, 0.0, 0.0, 1.0, 0.0, 0.0, 0.0, 0.0, 0.0, 1.0, 0.75, 0.49, 0.1167, 0.4496, 0.3833, 0.4496, 0.3833, 0.4496, 0.4854, 0.2968, 0.875, 0.5, 0.4854, 0.2968, 0.99, 0.25, 0.875, 0.5, 0.4854, 0.2968, 0.4496, 0.1167, 0.75, 0.5, 0.4496, 0.1167, 0.9197, 0.08029, 0.75, 0.5, 0.1167, 0.4496, 0.01461, 0.2968, 0.05045, 0.1167, 0.2032, 0.01461, 0.2968, 0.01461, 0.4496, 0.1167, 0.4854, 0.2968, 0.3833, 0.4496, 0.4496, 0.1167, 0.2968, 0.01461, 0.625, 0.5, 0.2968, 0.01461, 0.75, 0.01, 0.625, 0.5, 0.2968, 0.01461, 0.2032, 0.01461, 0.5, 0.5, 0.5, 0.5, 0.2032, 0.01461, 0.5803, 0.08029, 0.5803, 0.08029, 0.2032, 0.01461, 0.05045, 0.1167, 0.375, 0.5, 0.05045, 0.1167, 0.51, 0.25, 0.51, 0.25, 0.05045, 0.1167, 0.01461, 0.2968, 0.25, 0.5, 0.01461, 0.2968, 0.5803, 0.4197, 0.5803, 0.4197, 0.01461, 0.2968, 0.1167, 0.4496, 0.75, 0.49, 0.9197, 0.4197, 0.99, 0.25, 0.9197, 0.08029, 0.75, 0.01, 0.5803, 0.08029, 0.51, 0.25, 0.5803, 0.4197, 0.75, 0.49, 0.125, 0.5, 0.1167, 0.4496, 1.0, 0.5, 0.3833, 0.4496, 0.9197, 0.4197, 0.625, 0.25, 0.375, 0.25, 0.375, 0.125, 0.625, 0.5, 0.375, 0.5, 0.375, 0.375, 0.625, 0.75, 0.375, 0.75, 0.375, 0.625, 0.625, 1.0, 0.375, 1.0, 0.375, 0.875, 0.125, 0.5, 0.25, 0.5, 0.375, 0.5, 0.375, 0.625, 0.375, 0.75, 0.25, 0.75, 0.125, 0.75, 0.125, 0.625, 0.375, 0.0, 0.625, 0.25, 0.375, 0.125, 0.375, 0.75, 0.625, 1.0, 0.375, 0.875, 0.375, 0.5, 0.625, 0.75, 0.375, 0.625, 0.375, 0.25, 0.625, 0.5, 0.375, 0.375, 0.0, 0.0, 0.0, 1.0, 1.0, 1.0, 1.0, 0.0, 0.0, 0.0, 1.0, 0.0, 1.0, 1.0, 0.0, 1.0, 1.0, 1.0, 0.0, 1.0, 0.0, 1.0, 1.0, 1.0, 0.0, 0.0, 1.0, 0.0, 1.0, 0.0, 0.0, 0.0, 1.0, 0.0, 1.0, 1.0, 1.0, 1.0, 1.0, 0.0, 0.0, 1.0, 0.0, 0.0, 0.0, 0.0, 0.0, 1.0, 0.0, 0.0, 0.0, 1.0, 1.0, 1.0, 1.0, 0.0, 0.0, 0.0, 1.0, 0.0, 1.0, 1.0, 0.0, 1.0, 1.0, 1.0, 0.0, 1.0, 0.0, 1.0, 1.0, 1.0, 0.0, 0.0, 1.0, 0.0, 1.0, 0.0, 0.0, 0.0, 1.0, 0.0, 1.0, 1.0, 1.0, 1.0, 1.0, 0.0, 0.0, 1.0, 0.0, 0.0, 0.0, 0.0, 0.0, 1.0, 0.0, 0.0, 0.0, 1.0, 1.0, 1.0, 1.0, 0.0, 0.0, 0.0, 1.0, 0.0, 1.0, 1.0, 0.0, 1.0, 1.0, 1.0, 0.0, 1.0, 0.0, 1.0, 1.0, 1.0, 0.0, 0.0, 1.0, 0.0, 1.0, 0.0, 0.0, 0.0, 1.0, 0.0, 1.0, 1.0, 1.0, 1.0, 1.0, 0.0, 0.0, 1.0, 0.0, 0.0, 0.0, 0.0, 0.0, 1.0, 0.75, 0.49, 0.1167, 0.4496, 0.3833, 0.4496, 0.3833, 0.4496, 0.4854, 0.2968, 0.875, 0.5, 0.4854, 0.2968, 0.99, 0.25, 0.875, 0.5, 0.4854, 0.2968, 0.4496, 0.1167, 0.75, 0.5, 0.4496, 0.1167, 0.9197, 0.08029, 0.75, 0.5, 0.1167, 0.4496, 0.01461, 0.2968, 0.05045, 0.1167, 0.2032, 0.01461, 0.2968, 0.01461, 0.4496, 0.1167, 0.4854, 0.2968, 0.3833, 0.4496, 0.4496, 0.1167, 0.2968, 0.01461, 0.625, 0.5, 0.2968, 0.01461, 0.75, 0.01, 0.625, 0.5, 0.2968, 0.01461, 0.2032, 0.01461, 0.5, 0.5, 0.5, 0.5, 0.2032, 0.01461, 0.5803, 0.08029, 0.5803, 0.08029, 0.2032, 0.01461, 0.05045, 0.1167, 0.375, 0.5, 0.05045, 0.1167, 0.51, 0.25, 0.51, 0.25, 0.05045, 0.1167, 0.01461, 0.2968, 0.25, 0.5, 0.01461, 0.2968, 0.5803, 0.4197, 0.5803, 0.4197, 0.01461, 0.2968, 0.1167, 0.4496, 0.75, 0.49, 0.9197, 0.4197, 0.99, 0.25, 0.9197, 0.08029, 0.75, 0.01, 0.5803, 0.08029, 0.51, 0.25, 0.5803, 0.4197, 0.75, 0.49, 0.125, 0.5, 0.1167, 0.4496, 1.0, 0.5, 0.3833, 0.4496, 0.9197, 0.4197, 0.625, 0.25, 0.375, 0.25, 0.375, 0.125, 0.625, 0.5, 0.375, 0.5, 0.375, 0.375, 0.625, 0.75, 0.375, 0.75, 0.375, 0.625, 0.625, 1.0, 0.375, 1.0, 0.375, 0.875, 0.125, 0.5, 0.25, 0.5, 0.375, 0.5, 0.375, 0.625, 0.375, 0.75, 0.25, 0.75, 0.125, 0.75, 0.125, 0.625, 0.375, 0.0, 0.625, 0.25, 0.375, 0.125, 0.375, 0.75, 0.625, 1.0, 0.375, 0.875, 0.375, 0.5, 0.625, 0.75, 0.375, 0.625, 0.375, 0.25, 0.625, 0.5, 0.375, 0.375, 0.0, 0.0, 0.0, 1.0, 1.0, 1.0, 1.0, 0.0, 0.0, 0.0, 1.0, 0.0, 1.0, 1.0, 0.0, 1.0, 1.0, 1.0, 0.0, 1.0, 0.0, 1.0, 1.0, 1.0, 0.0, 0.0, 1.0, 0.0, 1.0, 0.0, 0.0, 0.0, 1.0, 0.0, 1.0, 1.0, 1.0, 1.0, 1.0, 0.0, 0.0, 1.0, 0.0, 0.0, 0.0, 0.0, 0.0, 1.0, 0.0, 0.0, 0.0, 1.0, 1.0, 1.0, 1.0, 0.0, 0.0, 0.0, 1.0, 0.0, 1.0, 1.0, 0.0, 1.0, 1.0, 1.0, 0.0, 1.0, 0.0, 1.0, 1.0, 1.0, 0.0, 0.0, 1.0, 0.0, 1.0, 0.0, 0.0, 0.0, 1.0, 0.0, 1.0, 1.0, 1.0, 1.0, 1.0, 0.0, 0.0, 1.0, 0.0, 0.0, 0.0, 0.0, 0.0, 1.0])
me_plane_004.materials.append(mat_tip)
me_plane_004.materials.append(mat_boldy)
me_plane_004.materials.append(mat_featehrs)
me_plane_004.materials.append(mat_red)
me_plane_004.materials.append(mat_white)
me_plane_004.materials.append(mat_brown)
me_plane_004.update()

# ---- curves / text
cu_beziercircle = bpy.data.curves.new('BezierCircle', 'CURVE')
cu_beziercircle.dimensions = '3D'
_sp = cu_beziercircle.splines.new('BEZIER'); _sp.bezier_points.add(3)
_sp.bezier_points.foreach_set('co', [-1.0, 0.0, 0.0, 0.0, 1.0, 0.0, 1.0, 0.0, 0.0, 0.0, -1.0, 0.0])
_sp.bezier_points.foreach_set('handle_left', [-1.0, -0.5521, 0.0, -0.5521, 1.0, 0.0, 1.0, 0.5521, 0.0, 0.5521, -1.0, 0.0])
_sp.bezier_points.foreach_set('handle_right', [-1.0, 0.5521, 0.0, 0.5521, 1.0, 0.0, 1.0, -0.5521, 0.0, -0.5521, -1.0, 0.0])
for _p, _l, _r in zip(_sp.bezier_points, ['AUTO', 'AUTO', 'AUTO', 'AUTO'], ['AUTO', 'AUTO', 'AUTO', 'AUTO']): _p.handle_left_type = _l; _p.handle_right_type = _r
_sp.order_u = 0
_sp.order_v = 0
_sp.use_cyclic_u = True
cu_beziercircle.use_path = True
cu_beziercircle.fill_mode = 'FULL'

# ---- objects
ob_beziercircle = bpy.data.objects.new('BezierCircle', cu_beziercircle)
ob_plane_003 = bpy.data.objects.new('Plane.003', me_plane_004)
ob_camera = bpy.data.objects.new('Camera', cam_camera)

# ---- transforms, parenting, visibility, modifiers, constraints
ob_beziercircle.location = (0.07022, -0.5191, 1.877)
ob_beziercircle.scale = (0.2662, 0.2662, 0.2662)
ob_plane_003.location = (0.05805, 0.7243, 2.636)
ob_plane_003.rotation_euler = (-1.067, -0.5446, 1.609)
ob_plane_003.scale = (0.02337, 0.02337, 0.02337)
ob_camera.location = (7.359, -6.926, 4.958)
ob_camera.rotation_euler = (1.109, 0.0, 0.8149)
ob_camera.lock_rotations_4d = False
ob_camera.empty_display_type = 'ARROWS'
ob_camera.color = (0.0, 0.0, 0.0, 0.0)
ob_camera.display_type = 'WIRE'
ob_camera.lineart.crease_threshold = 0.0

# ---- collection membership
scene.collection.objects.link(ob_beziercircle)
scene.collection.objects.link(ob_plane_003)
col_collection.objects.link(ob_camera)

# ---- scene / render settings (as saved in the file)
scene.camera = ob_camera
scene.frame_start = 1; scene.frame_end = 250; scene.frame_set(2)
scene.render.engine = 'BLENDER_EEVEE_NEXT'
scene.cycles.sampling_pattern = 'TABULATED_SOBOL'
scene.cycles.use_light_tree = False
scene.view_settings.view_transform = 'Filmic'
bpy.context.view_layer.update()

# ---- added for rendering (the .blend has no usable light): sun
light_auto_sun = bpy.data.lights.new('AutoSun', 'SUN')
light_auto_sun.energy = 3.0
light_auto_sun.angle = 0.0523599
ob_auto_sun = bpy.data.objects.new('AutoSun', light_auto_sun)
scene.collection.objects.link(ob_auto_sun)
ob_auto_sun.rotation_euler = (0.872665, 0.174533, 0.523599)
bpy.context.view_layer.update()
